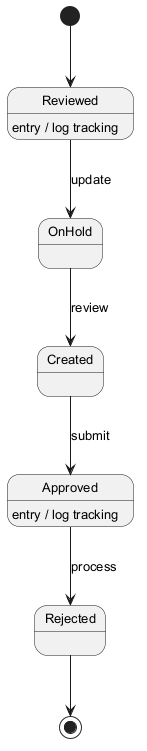

The diagram above was rendered by PlantUML. Its source (embedded in the PNG):
@startuml
skinparam backgroundColor #FFFFFF
skinparam classBackgroundColor #E8F4FA
skinparam classBorderColor #2C7DA0
skinparam defaultFontSize 13
[*] --> Reviewed
Reviewed --> OnHold : update
Reviewed : entry / log tracking
OnHold --> Created : review
Created --> Approved : submit
Approved --> Rejected : process
Approved : entry / log tracking
Rejected --> [*]
@enduml